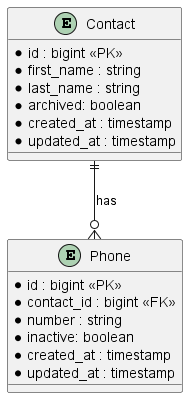

The diagram above was rendered by PlantUML. Its source (embedded in the PNG):
@startuml

entity Contact {
  * id : bigint <<PK>>
  * first_name : string
  * last_name : string
  * archived: boolean
  * created_at : timestamp
  * updated_at : timestamp
}

entity Phone {
  * id : bigint <<PK>>
  * contact_id : bigint <<FK>>
  * number : string
  * inactive: boolean
  * created_at : timestamp
  * updated_at : timestamp
}

Contact ||--o{ Phone : has

@enduml